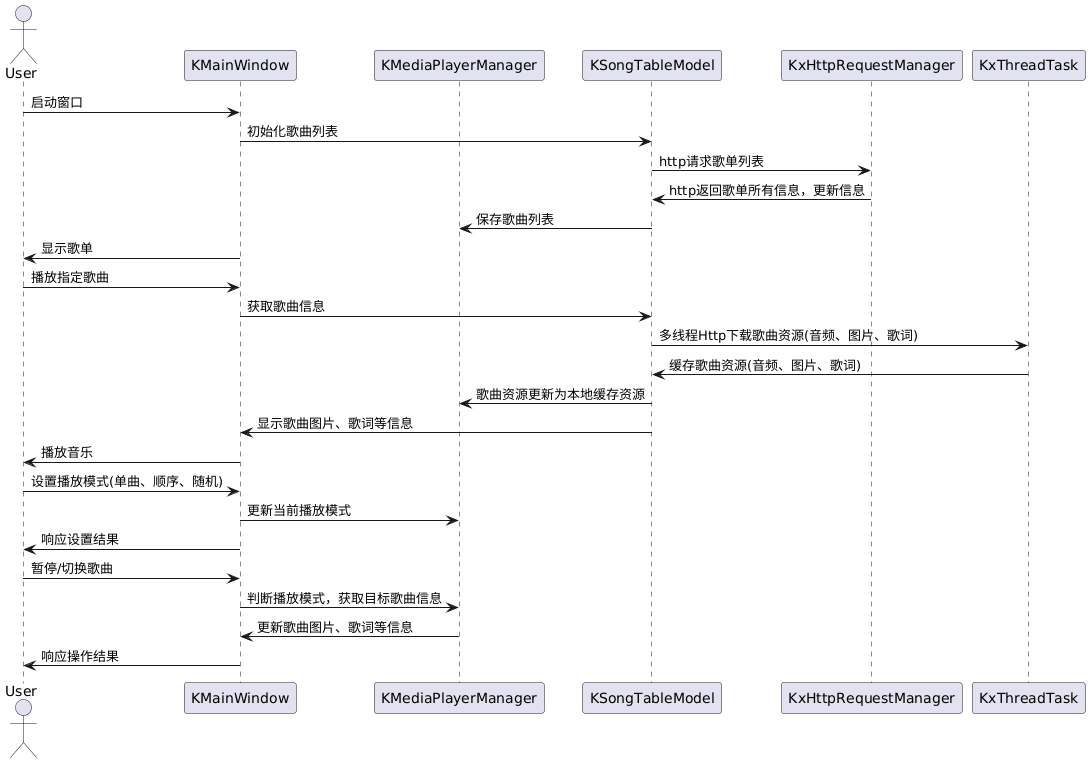

The diagram above was rendered by PlantUML. Its source (embedded in the PNG):
@startuml
actor User
participant KMainWindow
participant KMediaPlayerManager
participant KSongTableModel
participant KxHttpRequestManager
participant KxThreadTask

User -> KMainWindow: 启动窗口
KMainWindow -> KSongTableModel: 初始化歌曲列表
KSongTableModel-> KxHttpRequestManager: http请求歌单列表
KxHttpRequestManager-> KSongTableModel: http返回歌单所有信息，更新信息
KSongTableModel-> KMediaPlayerManager: 保存歌曲列表
KMainWindow-> User : 显示歌单

User -> KMainWindow: 播放指定歌曲
KMainWindow -> KSongTableModel: 获取歌曲信息
KSongTableModel-> KxThreadTask: 多线程Http下载歌曲资源(音频、图片、歌词)
KxThreadTask->KSongTableModel: 缓存歌曲资源(音频、图片、歌词)
KSongTableModel-> KMediaPlayerManager: 歌曲资源更新为本地缓存资源
KSongTableModel->KMainWindow : 显示歌曲图片、歌词等信息
KMainWindow-> User: 播放音乐



User -> KMainWindow: 设置播放模式(单曲、顺序、随机)
KMainWindow -> KMediaPlayerManager: 更新当前播放模式
KMainWindow-> User: 响应设置结果


User -> KMainWindow: 暂停/切换歌曲
KMainWindow -> KMediaPlayerManager: 判断播放模式，获取目标歌曲信息
KMediaPlayerManager-> KMainWindow: 更新歌曲图片、歌词等信息
KMainWindow-> User: 响应操作结果
@enduml